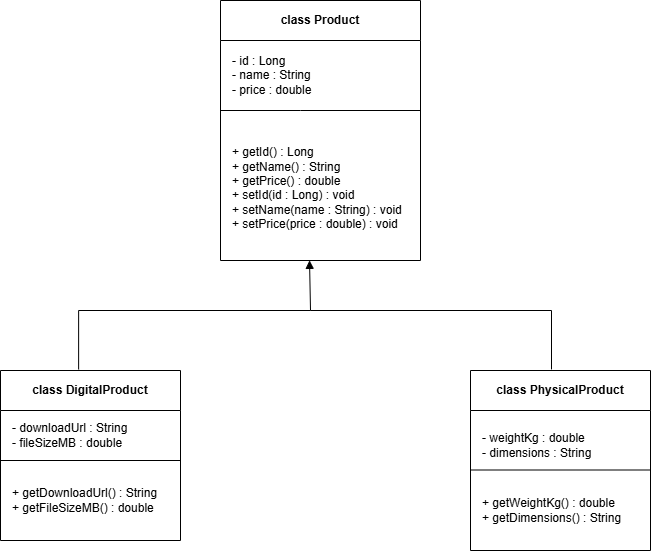

The diagram above was exported from draw.io. Its source (the exported page's mxGraphModel, read from the mxfile embedded in the PNG):
<mxGraphModel dx="818" dy="654" grid="1" gridSize="10" guides="1" tooltips="1" connect="1" arrows="1" fold="1" page="1" pageScale="1" pageWidth="850" pageHeight="1100" math="0" shadow="0">
  <root>
    <mxCell id="0" />
    <mxCell id="1" parent="0" />
    <mxCell id="TS7rJwKOQXEbNRopcycR-1" parent="1" style="swimlane;whiteSpace=wrap;html=1;startSize=40;" value="class Product" vertex="1">
      <mxGeometry height="260" width="200" x="320" y="80" as="geometry" />
    </mxCell>
    <mxCell id="TS7rJwKOQXEbNRopcycR-4" edge="1" parent="TS7rJwKOQXEbNRopcycR-1" style="endArrow=none;html=1;rounded=0;" value="">
      <mxGeometry height="50" relative="1" width="50" x="-0.2" as="geometry">
        <Array as="points">
          <mxPoint x="80" y="110" />
        </Array>
        <mxPoint y="110" as="sourcePoint" />
        <mxPoint x="200" y="110" as="targetPoint" />
      </mxGeometry>
    </mxCell>
    <mxCell id="TS7rJwKOQXEbNRopcycR-7" parent="TS7rJwKOQXEbNRopcycR-1" style="text;html=1;whiteSpace=wrap;strokeColor=none;fillColor=none;align=left;verticalAlign=middle;rounded=0;" value="- id : Long&lt;div&gt;- name : String&lt;/div&gt;&lt;div&gt;- price : double&lt;/div&gt;" vertex="1">
      <mxGeometry height="50" width="100" x="10" y="50" as="geometry" />
    </mxCell>
    <mxCell id="TS7rJwKOQXEbNRopcycR-8" parent="TS7rJwKOQXEbNRopcycR-1" style="text;html=1;whiteSpace=wrap;strokeColor=none;fillColor=none;align=left;verticalAlign=middle;rounded=0;" value="+ getId() : Long&lt;div&gt;+ getName() : String&lt;/div&gt;&lt;div&gt;+ getPrice() : double&lt;/div&gt;&lt;div&gt;+ setId(id : Long) : void&lt;/div&gt;&lt;div&gt;+ setName(name : String) : void&lt;/div&gt;&lt;div&gt;+ setPrice(price : double) : void&lt;/div&gt;&lt;div&gt;&lt;br&gt;&lt;/div&gt;" vertex="1">
      <mxGeometry height="130" width="180" x="10" y="130" as="geometry" />
    </mxCell>
    <mxCell id="TS7rJwKOQXEbNRopcycR-2" parent="1" style="swimlane;whiteSpace=wrap;html=1;startSize=40;" value="class DigitalProduct" vertex="1">
      <mxGeometry height="170" width="180" x="100" y="450" as="geometry" />
    </mxCell>
    <mxCell id="TS7rJwKOQXEbNRopcycR-5" edge="1" parent="TS7rJwKOQXEbNRopcycR-2" style="endArrow=none;html=1;rounded=0;" value="">
      <mxGeometry height="50" relative="1" width="50" as="geometry">
        <mxPoint y="90" as="sourcePoint" />
        <mxPoint x="180" y="90" as="targetPoint" />
      </mxGeometry>
    </mxCell>
    <mxCell id="TS7rJwKOQXEbNRopcycR-9" parent="TS7rJwKOQXEbNRopcycR-2" style="text;html=1;whiteSpace=wrap;strokeColor=none;fillColor=none;align=left;verticalAlign=middle;rounded=0;" value="- downloadUrl : String&lt;div&gt;- fileSizeMB : double&lt;/div&gt;" vertex="1">
      <mxGeometry height="30" width="120" x="10" y="50" as="geometry" />
    </mxCell>
    <mxCell id="TS7rJwKOQXEbNRopcycR-10" parent="TS7rJwKOQXEbNRopcycR-2" style="text;html=1;whiteSpace=wrap;strokeColor=none;fillColor=none;align=left;verticalAlign=middle;rounded=0;" value="+ getDownloadUrl() : String&lt;div&gt;+ getFileSizeMB() : double&lt;/div&gt;" vertex="1">
      <mxGeometry height="60" width="150" x="10" y="100" as="geometry" />
    </mxCell>
    <mxCell id="TS7rJwKOQXEbNRopcycR-3" parent="1" style="swimlane;whiteSpace=wrap;html=1;startSize=40;" value="class PhysicalProduct" vertex="1">
      <mxGeometry height="180" width="180" x="570" y="450" as="geometry" />
    </mxCell>
    <mxCell id="TS7rJwKOQXEbNRopcycR-6" edge="1" parent="TS7rJwKOQXEbNRopcycR-3" style="endArrow=none;html=1;rounded=0;" value="">
      <mxGeometry height="50" relative="1" width="50" as="geometry">
        <mxPoint y="99.5" as="sourcePoint" />
        <mxPoint x="180" y="99.5" as="targetPoint" />
      </mxGeometry>
    </mxCell>
    <mxCell id="TS7rJwKOQXEbNRopcycR-11" parent="TS7rJwKOQXEbNRopcycR-3" style="text;html=1;whiteSpace=wrap;strokeColor=none;fillColor=none;align=left;verticalAlign=middle;rounded=0;" value="- weightKg : double&lt;div&gt;- dimensions : String&lt;/div&gt;" vertex="1">
      <mxGeometry height="30" width="120" x="10" y="60" as="geometry" />
    </mxCell>
    <mxCell id="TS7rJwKOQXEbNRopcycR-12" parent="TS7rJwKOQXEbNRopcycR-3" style="text;html=1;whiteSpace=wrap;strokeColor=none;fillColor=none;align=left;verticalAlign=middle;rounded=0;" value="+ getWeightKg() : double&lt;div&gt;+ getDimensions() : String&lt;/div&gt;" vertex="1">
      <mxGeometry height="60" width="150" x="10" y="110" as="geometry" />
    </mxCell>
    <mxCell id="TS7rJwKOQXEbNRopcycR-13" edge="1" parent="1" source="TS7rJwKOQXEbNRopcycR-8" style="endArrow=none;html=1;rounded=0;entryX=0.434;entryY=-0.006;entryDx=0;entryDy=0;entryPerimeter=0;endFill=0;startArrow=block;startFill=1;exitX=0.439;exitY=0.999;exitDx=0;exitDy=0;exitPerimeter=0;" target="TS7rJwKOQXEbNRopcycR-2" value="">
      <mxGeometry height="50" relative="1" width="50" x="-0.0736" as="geometry">
        <Array as="points">
          <mxPoint x="410" y="390" />
          <mxPoint x="178.12" y="390" />
        </Array>
        <mxPoint x="410" y="480" as="sourcePoint" />
        <mxPoint x="190" y="400" as="targetPoint" />
      </mxGeometry>
    </mxCell>
    <mxCell id="TS7rJwKOQXEbNRopcycR-14" edge="1" parent="1" style="endArrow=none;html=1;rounded=0;entryX=0.45;entryY=-0.006;entryDx=0;entryDy=0;entryPerimeter=0;endFill=0;" target="TS7rJwKOQXEbNRopcycR-3" value="">
      <mxGeometry height="50" relative="1" width="50" x="0.5004" as="geometry">
        <Array as="points">
          <mxPoint x="651" y="390" />
        </Array>
        <mxPoint x="410" y="390" as="sourcePoint" />
        <mxPoint x="420" y="410" as="targetPoint" />
      </mxGeometry>
    </mxCell>
  </root>
</mxGraphModel>